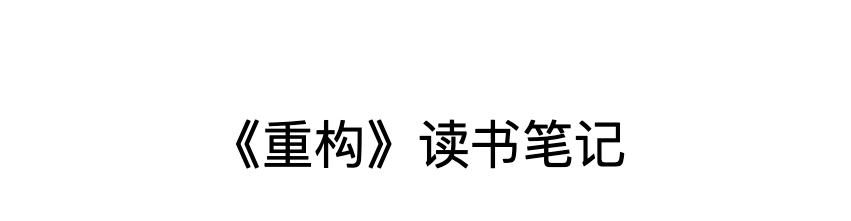

The diagram above was exported from draw.io. Its source (the exported page's mxGraphModel, read from the mxfile embedded in the PNG):
<mxGraphModel dx="782" dy="745" grid="1" gridSize="10" guides="1" tooltips="1" connect="1" arrows="1" fold="1" page="1" pageScale="1" pageWidth="1200" pageHeight="1920" math="0" shadow="0">
  <root>
    <mxCell id="0" />
    <mxCell id="1" parent="0" />
    <mxCell id="3" value="" style="rounded=0;whiteSpace=wrap;html=1;strokeColor=none;" parent="1" vertex="1">
      <mxGeometry x="110" y="180" width="850" height="220" as="geometry" />
    </mxCell>
    <mxCell id="2" value="&lt;span style=&quot;font-size: 52px&quot;&gt;&amp;nbsp;《重构》读书笔记&lt;/span&gt;" style="text;html=1;align=center;verticalAlign=middle;resizable=0;points=[];autosize=1;strokeColor=none;fillColor=none;" parent="1" vertex="1">
      <mxGeometry x="295" y="310" width="450" height="30" as="geometry" />
    </mxCell>
  </root>
</mxGraphModel>